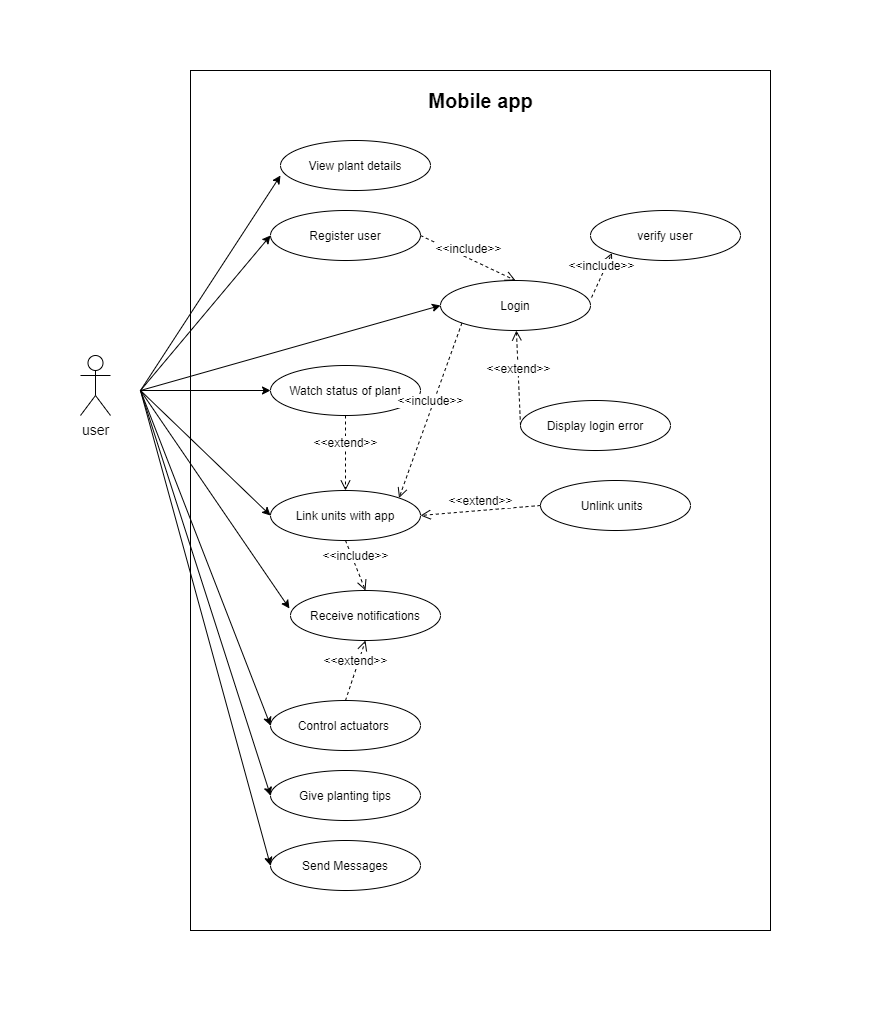

The diagram above was exported from draw.io. Its source (the exported page's mxGraphModel, read from the mxfile embedded in the PNG):
<mxGraphModel dx="1240" dy="2341" grid="1" gridSize="10" guides="1" tooltips="1" connect="1" arrows="1" fold="1" page="1" pageScale="1" pageWidth="1169" pageHeight="826" background="#ffffff" math="0" shadow="0">
  <root>
    <mxCell id="0" />
    <mxCell id="1" parent="0" />
    <mxCell id="2" value="" style="rounded=0;whiteSpace=wrap;html=1;dashed=1;strokeColor=#FFFFFF;" vertex="1" parent="1">
      <mxGeometry x="130" y="-840" width="870" height="1010" as="geometry" />
    </mxCell>
    <mxCell id="3" value="" style="rounded=0;whiteSpace=wrap;html=1;" vertex="1" parent="1">
      <mxGeometry x="320" y="-770" width="580" height="860" as="geometry" />
    </mxCell>
    <mxCell id="4" value="&lt;font style=&quot;font-size: 14px&quot;&gt;user&lt;/font&gt;" style="shape=umlActor;verticalLabelPosition=bottom;labelBackgroundColor=#ffffff;verticalAlign=top;html=1;fillColor=none;" vertex="1" parent="1">
      <mxGeometry x="210" y="-485" width="30" height="60" as="geometry" />
    </mxCell>
    <mxCell id="5" value="Register user" style="ellipse;whiteSpace=wrap;html=1;fillColor=none;" vertex="1" parent="1">
      <mxGeometry x="400" y="-630" width="150" height="50" as="geometry" />
    </mxCell>
    <mxCell id="6" value="" style="endArrow=classic;html=1;entryX=0;entryY=0.5;entryDx=0;entryDy=0;" edge="1" target="5" parent="1">
      <mxGeometry width="50" height="50" relative="1" as="geometry">
        <mxPoint x="270" y="-450.0000000000002" as="sourcePoint" />
        <mxPoint x="230" y="-590" as="targetPoint" />
      </mxGeometry>
    </mxCell>
    <mxCell id="7" value="Login" style="ellipse;whiteSpace=wrap;html=1;fillColor=none;" vertex="1" parent="1">
      <mxGeometry x="570" y="-560" width="150" height="50" as="geometry" />
    </mxCell>
    <mxCell id="8" value="Link units with app" style="ellipse;whiteSpace=wrap;html=1;fillColor=none;" vertex="1" parent="1">
      <mxGeometry x="400" y="-350" width="150" height="50" as="geometry" />
    </mxCell>
    <mxCell id="9" value="Unlink units&amp;nbsp;&amp;nbsp;" style="ellipse;whiteSpace=wrap;html=1;fillColor=none;" vertex="1" parent="1">
      <mxGeometry x="670" y="-360" width="150" height="50" as="geometry" />
    </mxCell>
    <mxCell id="10" value="Receive notifications" style="ellipse;whiteSpace=wrap;html=1;fillColor=none;" vertex="1" parent="1">
      <mxGeometry x="420" y="-250" width="150" height="50" as="geometry" />
    </mxCell>
    <mxCell id="11" value="Watch status of plant" style="ellipse;whiteSpace=wrap;html=1;fillColor=none;" vertex="1" parent="1">
      <mxGeometry x="400" y="-475" width="150" height="50" as="geometry" />
    </mxCell>
    <mxCell id="12" value="Control actuators&amp;nbsp;" style="ellipse;whiteSpace=wrap;html=1;fillColor=none;" vertex="1" parent="1">
      <mxGeometry x="400" y="-140" width="150" height="50" as="geometry" />
    </mxCell>
    <mxCell id="13" value="" style="endArrow=classic;html=1;entryX=0;entryY=0.5;entryDx=0;entryDy=0;" edge="1" target="7" parent="1">
      <mxGeometry width="50" height="50" relative="1" as="geometry">
        <mxPoint x="270" y="-450.0000000000002" as="sourcePoint" />
        <mxPoint x="450" y="-545" as="targetPoint" />
      </mxGeometry>
    </mxCell>
    <mxCell id="14" value="&lt;font style=&quot;font-size: 12px&quot;&gt;&amp;lt;&amp;lt;include&amp;gt;&amp;gt;&lt;/font&gt;" style="html=1;verticalAlign=bottom;endArrow=open;dashed=1;endSize=8;exitX=1;exitY=0.5;exitDx=0;exitDy=0;entryX=0.5;entryY=0;entryDx=0;entryDy=0;" edge="1" source="5" target="7" parent="1">
      <mxGeometry relative="1" as="geometry">
        <mxPoint x="710" y="-560" as="sourcePoint" />
        <mxPoint x="630" y="-560" as="targetPoint" />
        <mxPoint as="offset" />
      </mxGeometry>
    </mxCell>
    <mxCell id="15" value="verify user" style="ellipse;whiteSpace=wrap;html=1;fillColor=none;" vertex="1" parent="1">
      <mxGeometry x="720" y="-630" width="150" height="50" as="geometry" />
    </mxCell>
    <mxCell id="16" value="&lt;font style=&quot;font-size: 12px&quot;&gt;&amp;lt;&amp;lt;include&amp;gt;&amp;gt;&lt;/font&gt;" style="html=1;verticalAlign=bottom;endArrow=open;dashed=1;endSize=8;entryX=0;entryY=1;entryDx=0;entryDy=0;exitX=1.007;exitY=0.34;exitDx=0;exitDy=0;exitPerimeter=0;" edge="1" source="7" target="15" parent="1">
      <mxGeometry relative="1" as="geometry">
        <mxPoint x="780" y="-495.5" as="sourcePoint" />
        <mxPoint x="700" y="-495.5" as="targetPoint" />
        <mxPoint as="offset" />
      </mxGeometry>
    </mxCell>
    <mxCell id="17" value="Display login error" style="ellipse;whiteSpace=wrap;html=1;fillColor=none;" vertex="1" parent="1">
      <mxGeometry x="650" y="-440" width="150" height="50" as="geometry" />
    </mxCell>
    <mxCell id="18" value="&lt;font style=&quot;font-size: 12px&quot;&gt;&amp;lt;&amp;lt;extend&amp;gt;&amp;gt;&lt;/font&gt;" style="html=1;verticalAlign=bottom;endArrow=open;dashed=1;endSize=8;exitX=0;exitY=0.5;exitDx=0;exitDy=0;" edge="1" source="17" target="7" parent="1">
      <mxGeometry relative="1" as="geometry">
        <mxPoint x="980" y="-380" as="sourcePoint" />
        <mxPoint x="900" y="-380" as="targetPoint" />
        <mxPoint as="offset" />
      </mxGeometry>
    </mxCell>
    <mxCell id="19" value="" style="endArrow=classic;html=1;entryX=0;entryY=0.5;entryDx=0;entryDy=0;" edge="1" target="8" parent="1">
      <mxGeometry width="50" height="50" relative="1" as="geometry">
        <mxPoint x="270" y="-450.0000000000002" as="sourcePoint" />
        <mxPoint x="640" y="-485" as="targetPoint" />
      </mxGeometry>
    </mxCell>
    <mxCell id="20" value="&lt;font style=&quot;font-size: 12px&quot;&gt;&amp;lt;&amp;lt;include&amp;gt;&amp;gt;&lt;/font&gt;" style="html=1;verticalAlign=bottom;endArrow=open;dashed=1;endSize=8;entryX=1;entryY=0;entryDx=0;entryDy=0;exitX=0;exitY=1;exitDx=0;exitDy=0;" edge="1" source="7" target="8" parent="1">
      <mxGeometry relative="1" as="geometry">
        <mxPoint x="695" y="-460" as="sourcePoint" />
        <mxPoint x="695" y="-387.5" as="targetPoint" />
        <mxPoint as="offset" />
      </mxGeometry>
    </mxCell>
    <mxCell id="21" value="&lt;font style=&quot;font-size: 12px&quot;&gt;&amp;lt;&amp;lt;include&amp;gt;&amp;gt;&lt;/font&gt;" style="html=1;verticalAlign=bottom;endArrow=open;dashed=1;endSize=8;entryX=0.5;entryY=0;entryDx=0;entryDy=0;exitX=0.5;exitY=1;exitDx=0;exitDy=0;" edge="1" source="8" target="10" parent="1">
      <mxGeometry x="0.0236" relative="1" as="geometry">
        <mxPoint x="569.9969914110088" y="-391.1623304703363" as="sourcePoint" />
        <mxPoint x="468.03" y="-318.84000000000003" as="targetPoint" />
        <mxPoint as="offset" />
      </mxGeometry>
    </mxCell>
    <mxCell id="22" value="&lt;font style=&quot;font-size: 12px&quot;&gt;&amp;lt;&amp;lt;extend&amp;gt;&amp;gt;&lt;/font&gt;" style="html=1;verticalAlign=bottom;endArrow=open;dashed=1;endSize=8;exitX=0;exitY=0.5;exitDx=0;exitDy=0;entryX=1;entryY=0.5;entryDx=0;entryDy=0;" edge="1" source="9" target="8" parent="1">
      <mxGeometry relative="1" as="geometry">
        <mxPoint x="720" y="-359.02" as="sourcePoint" />
        <mxPoint x="634.9426073705552" y="-369.9951474360573" as="targetPoint" />
        <mxPoint as="offset" />
      </mxGeometry>
    </mxCell>
    <mxCell id="23" value="&lt;font style=&quot;font-size: 12px&quot;&gt;&amp;lt;&amp;lt;extend&amp;gt;&amp;gt;&lt;/font&gt;" style="html=1;verticalAlign=bottom;endArrow=open;dashed=1;endSize=8;exitX=0.5;exitY=0;exitDx=0;exitDy=0;entryX=0.5;entryY=1;entryDx=0;entryDy=0;" edge="1" source="12" target="10" parent="1">
      <mxGeometry relative="1" as="geometry">
        <mxPoint x="610" y="-200" as="sourcePoint" />
        <mxPoint x="570" y="-260" as="targetPoint" />
        <mxPoint as="offset" />
      </mxGeometry>
    </mxCell>
    <mxCell id="24" value="&lt;font style=&quot;font-size: 12px&quot;&gt;&amp;lt;&amp;lt;extend&amp;gt;&amp;gt;&lt;/font&gt;" style="html=1;verticalAlign=bottom;endArrow=open;dashed=1;endSize=8;entryX=0.5;entryY=0;entryDx=0;entryDy=0;exitX=0.5;exitY=1;exitDx=0;exitDy=0;" edge="1" source="11" target="8" parent="1">
      <mxGeometry relative="1" as="geometry">
        <mxPoint x="645" y="-295" as="sourcePoint" />
        <mxPoint x="525" y="-370" as="targetPoint" />
        <mxPoint as="offset" />
      </mxGeometry>
    </mxCell>
    <mxCell id="25" value="" style="endArrow=classic;html=1;entryX=-0.007;entryY=0.36;entryDx=0;entryDy=0;entryPerimeter=0;" edge="1" target="10" parent="1">
      <mxGeometry width="50" height="50" relative="1" as="geometry">
        <mxPoint x="270" y="-450.0000000000002" as="sourcePoint" />
        <mxPoint x="400" y="-385" as="targetPoint" />
      </mxGeometry>
    </mxCell>
    <mxCell id="26" value="" style="endArrow=classic;html=1;entryX=0;entryY=0.5;entryDx=0;entryDy=0;" edge="1" target="11" parent="1">
      <mxGeometry width="50" height="50" relative="1" as="geometry">
        <mxPoint x="270" y="-450.0000000000002" as="sourcePoint" />
        <mxPoint x="640" y="-485" as="targetPoint" />
      </mxGeometry>
    </mxCell>
    <mxCell id="27" value="" style="endArrow=classic;html=1;entryX=0;entryY=0.5;entryDx=0;entryDy=0;" edge="1" target="12" parent="1">
      <mxGeometry width="50" height="50" relative="1" as="geometry">
        <mxPoint x="270" y="-450.0000000000002" as="sourcePoint" />
        <mxPoint x="410" y="-315" as="targetPoint" />
      </mxGeometry>
    </mxCell>
    <mxCell id="28" value="&lt;font style=&quot;font-size: 20px&quot;&gt;&lt;b&gt;Mobile app&lt;/b&gt;&lt;/font&gt;" style="text;html=1;align=center;verticalAlign=middle;resizable=0;points=[];autosize=1;" vertex="1" parent="1">
      <mxGeometry x="550" y="-750" width="120" height="20" as="geometry" />
    </mxCell>
    <mxCell id="29" value="View plant details" style="ellipse;whiteSpace=wrap;html=1;fillColor=none;" vertex="1" parent="1">
      <mxGeometry x="410" y="-700" width="150" height="50" as="geometry" />
    </mxCell>
    <mxCell id="30" value="" style="endArrow=classic;html=1;entryX=0;entryY=0.5;entryDx=0;entryDy=0;" edge="1" parent="1">
      <mxGeometry width="50" height="50" relative="1" as="geometry">
        <mxPoint x="270" y="-450.0000000000002" as="sourcePoint" />
        <mxPoint x="410" y="-665.0000000000002" as="targetPoint" />
      </mxGeometry>
    </mxCell>
    <mxCell id="31" value="Give planting tips" style="ellipse;whiteSpace=wrap;html=1;fillColor=none;" vertex="1" parent="1">
      <mxGeometry x="400" y="-70" width="150" height="50" as="geometry" />
    </mxCell>
    <mxCell id="32" value="" style="endArrow=classic;html=1;entryX=0;entryY=0.5;entryDx=0;entryDy=0;" edge="1" target="31" parent="1">
      <mxGeometry width="50" height="50" relative="1" as="geometry">
        <mxPoint x="270" y="-450.0000000000002" as="sourcePoint" />
        <mxPoint x="270" y="-230" as="targetPoint" />
      </mxGeometry>
    </mxCell>
    <mxCell id="33" value="Send Messages" style="ellipse;whiteSpace=wrap;html=1;fillColor=none;" vertex="1" parent="1">
      <mxGeometry x="400" width="150" height="50" as="geometry" />
    </mxCell>
    <mxCell id="34" value="" style="endArrow=classic;html=1;entryX=0;entryY=0.5;entryDx=0;entryDy=0;" edge="1" target="33" parent="1">
      <mxGeometry width="50" height="50" relative="1" as="geometry">
        <mxPoint x="270" y="-450.0000000000002" as="sourcePoint" />
        <mxPoint x="410" y="-35" as="targetPoint" />
      </mxGeometry>
    </mxCell>
  </root>
</mxGraphModel>